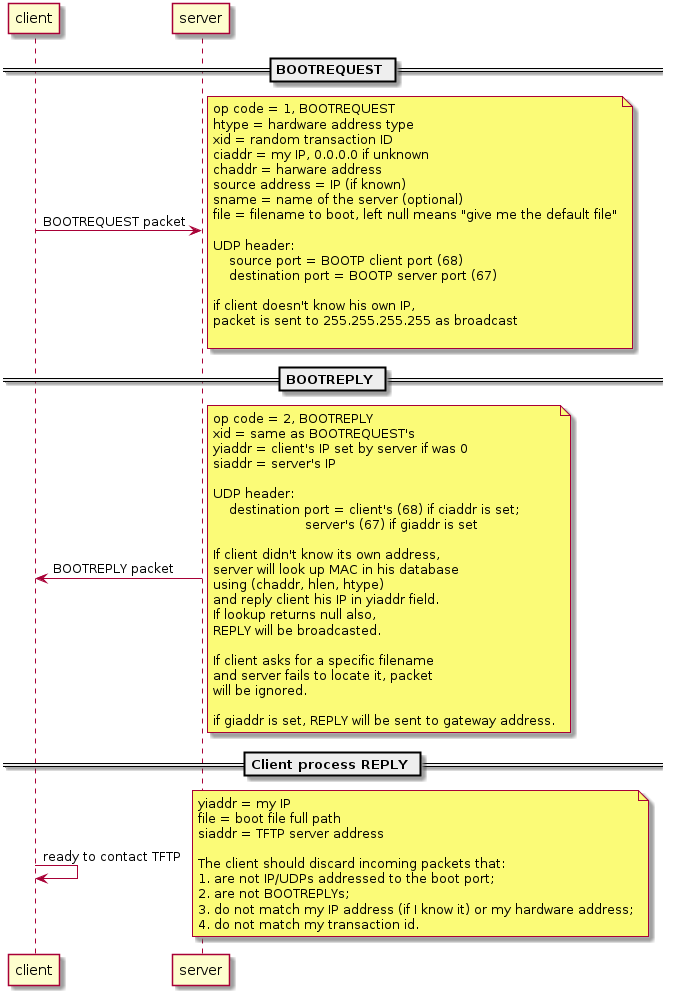

The diagram above was rendered by PlantUML. Its source (embedded in the PNG):
@startuml

participant client
participant server

== BOOTREQUEST ==
client -> server: BOOTREQUEST packet
note right
     op code = 1, BOOTREQUEST
     htype = hardware address type
     xid = random transaction ID
     ciaddr = my IP, 0.0.0.0 if unknown
     chaddr = harware address
     source address = IP (if known)
     sname = name of the server (optional)
     file = filename to boot, left null means "give me the default file"

     UDP header:
         source port = BOOTP client port (68)
         destination port = BOOTP server port (67)

     if client doesn't know his own IP,
     packet is sent to 255.255.255.255 as broadcast

end note

== BOOTREPLY ==
server -> client: BOOTREPLY packet
note right
     op code = 2, BOOTREPLY
     xid = same as BOOTREQUEST's
     yiaddr = client's IP set by server if was 0
     siaddr = server's IP

     UDP header:
         destination port = client's (68) if ciaddr is set;
                            server's (67) if giaddr is set

     If client didn't know its own address,
     server will look up MAC in his database
     using (chaddr, hlen, htype)
     and reply client his IP in yiaddr field.
     If lookup returns null also,
     REPLY will be broadcasted.

     If client asks for a specific filename
     and server fails to locate it, packet
     will be ignored.

     if giaddr is set, REPLY will be sent to gateway address.
end note

== Client process REPLY ==
client -> client: ready to contact TFTP
note right
     yiaddr = my IP
     file = boot file full path
     siaddr = TFTP server address

     The client should discard incoming packets that:
     1. are not IP/UDPs addressed to the boot port;
     2. are not BOOTREPLYs;
     3. do not match my IP address (if I know it) or my hardware address;
     4. do not match my transaction id.
end note

@enduml